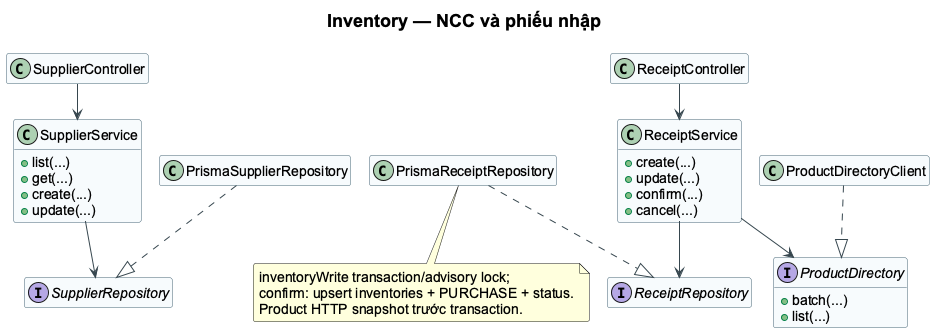

The diagram above was rendered by PlantUML. Its source (embedded in the PNG):
@startuml
!pragma layout smetana
skinparam backgroundColor white
skinparam shadowing false
skinparam defaultFontName Arial
skinparam defaultFontSize 14
skinparam titleFontSize 18
skinparam roundcorner 5
skinparam ArrowColor #37474F
skinparam classBackgroundColor #F7FAFC
skinparam classBorderColor #456575
skinparam packageBackgroundColor white
skinparam componentStyle rectangle
hide empty members
title Inventory — NCC và phiếu nhập
class SupplierController
class ReceiptController
class SupplierService {
 +list(...)
+get(...)
+create(...)
+update(...)
}
class ReceiptService {
 +create(...)
+update(...)
+confirm(...)
+cancel(...)
}
interface SupplierRepository
interface ReceiptRepository
interface ProductDirectory {
 +batch(...)
+list(...)
}
class PrismaSupplierRepository
class PrismaReceiptRepository
class ProductDirectoryClient
SupplierController --> SupplierService
ReceiptController --> ReceiptService
SupplierService --> SupplierRepository
ReceiptService --> ReceiptRepository
ReceiptService --> ProductDirectory
PrismaSupplierRepository ..|> SupplierRepository
PrismaReceiptRepository ..|> ReceiptRepository
ProductDirectoryClient ..|> ProductDirectory
note bottom of PrismaReceiptRepository
inventoryWrite transaction/advisory lock;
confirm: upsert inventories + PURCHASE + status.
Product HTTP snapshot trước transaction.
end note
@enduml